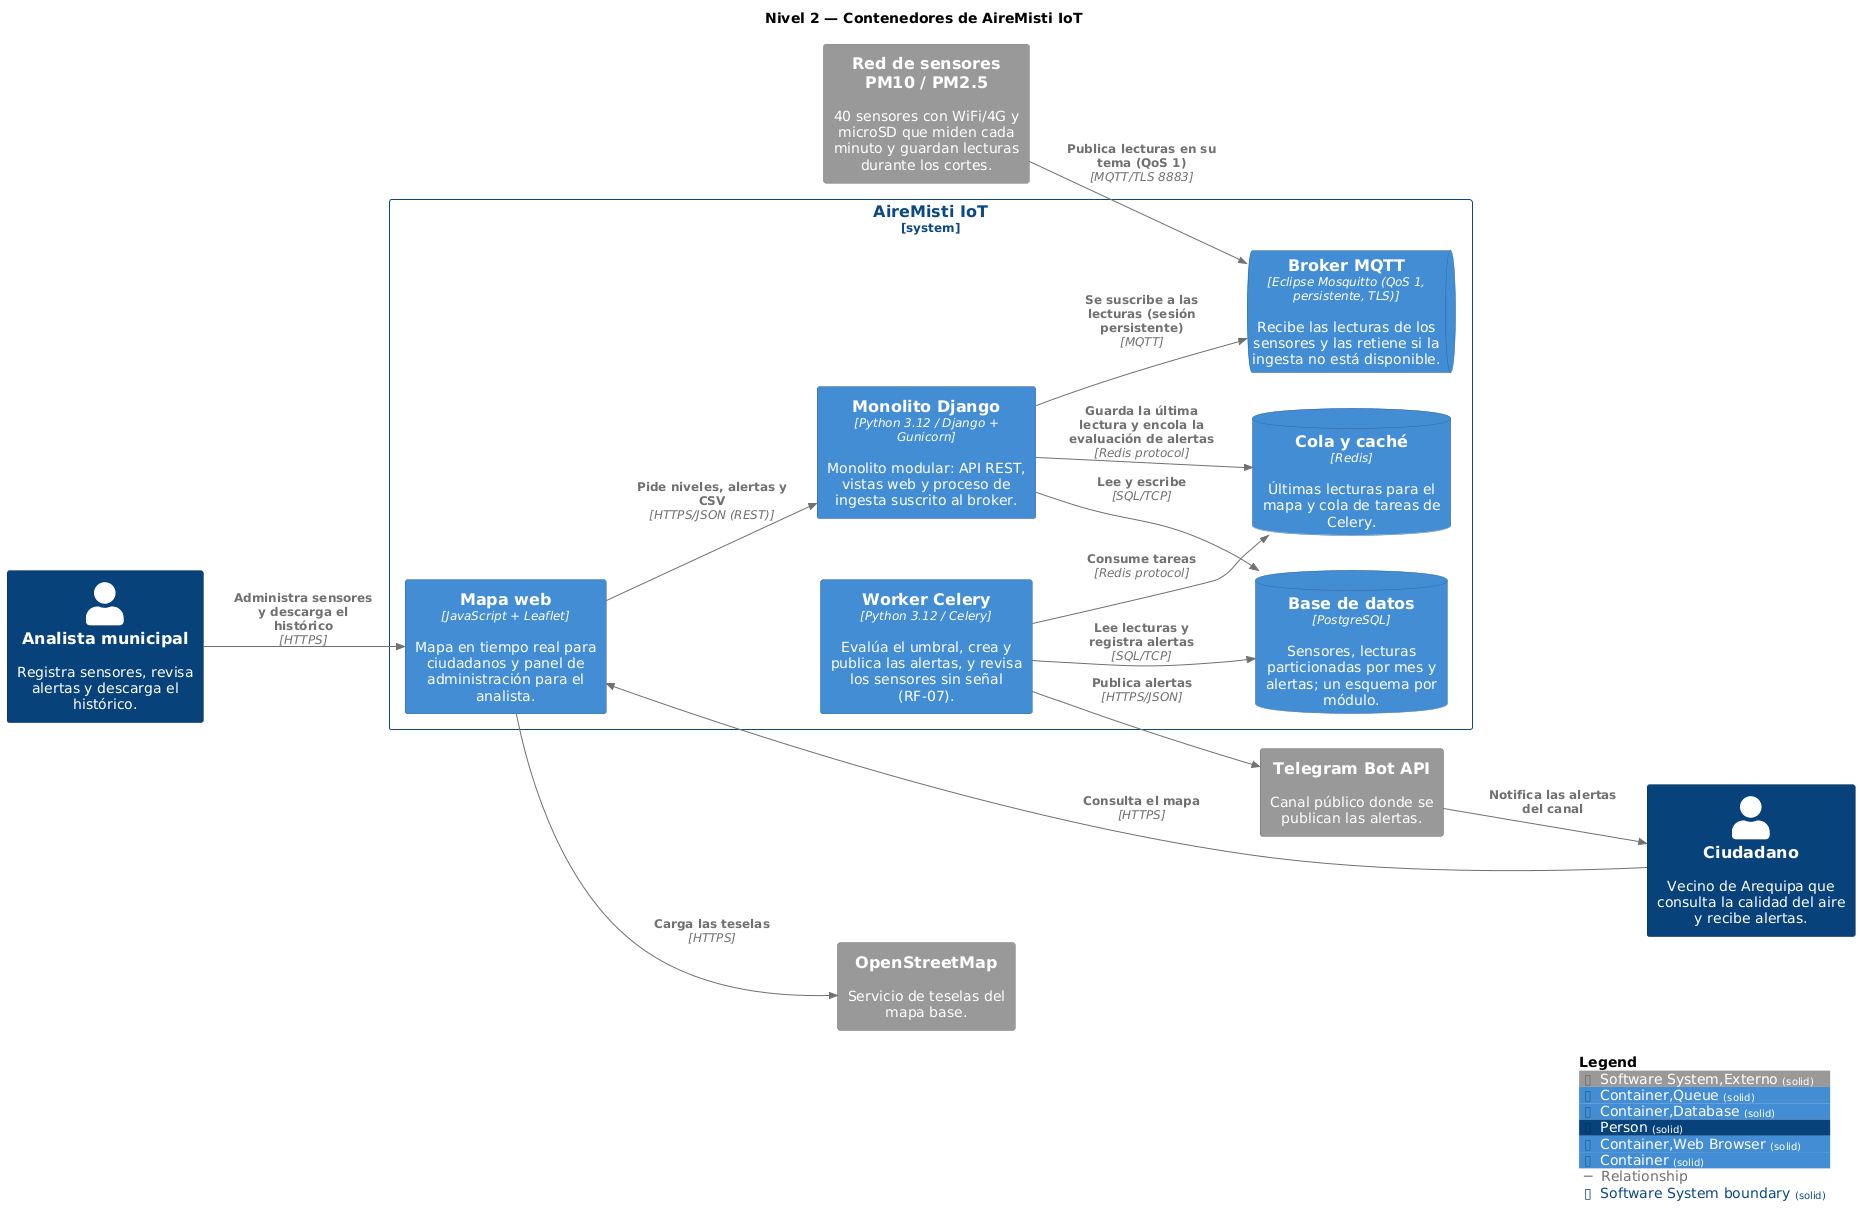

The diagram above was rendered by PlantUML. Its source (embedded in the PNG):
@startuml
set separator none
title Nivel 2 — Contenedores de AireMisti IoT

left to right direction

!include <C4/C4>
!include <C4/C4_Context>
!include <C4/C4_Container>

AddElementTag("Software System,Externo", $bgColor="#999999", $borderColor="#6b6b6b", $fontColor="#ffffff", $sprite="", $shadowing="", $borderStyle="solid")
AddElementTag("Container,Queue", $bgColor="#438dd5", $borderColor="#2e6295", $fontColor="#ffffff", $sprite="", $shadowing="", $borderStyle="solid")
AddElementTag("Container,Database", $bgColor="#438dd5", $borderColor="#2e6295", $fontColor="#ffffff", $sprite="", $shadowing="", $borderStyle="solid")
AddElementTag("Person", $bgColor="#08427b", $borderColor="#052e56", $fontColor="#ffffff", $sprite="", $shadowing="", $borderStyle="solid")
AddElementTag("Container,Web Browser", $bgColor="#438dd5", $borderColor="#2e6295", $fontColor="#ffffff", $sprite="", $shadowing="", $borderStyle="solid")
AddElementTag("Container", $bgColor="#438dd5", $borderColor="#2e6295", $fontColor="#ffffff", $sprite="", $shadowing="", $borderStyle="solid")

AddRelTag("Relationship", $textColor="#707070", $lineColor="#707070", $lineStyle = "")

AddBoundaryTag("Software System", $bgColor="#ffffff", $borderColor="#0b4884", $fontColor="#0b4884", $shadowing="", $borderStyle="solid")

Person(Ciudadano, "Ciudadano", $descr="Vecino de Arequipa que consulta la calidad del aire y recibe alertas.", $tags="Person", $link="")
Person(Analistamunicipal, "Analista municipal", $descr="Registra sensores, revisa alertas y descarga el histórico.", $tags="Person", $link="")
System(ReddesensoresPM10PM25, "Red de sensores PM10 / PM2.5", $descr="40 sensores con WiFi/4G y microSD que miden cada minuto y guardan lecturas durante los cortes.", $tags="Software System,Externo", $link="")
System(TelegramBotAPI, "Telegram Bot API", $descr="Canal público donde se publican las alertas.", $tags="Software System,Externo", $link="")
System(OpenStreetMap, "OpenStreetMap", $descr="Servicio de teselas del mapa base.", $tags="Software System,Externo", $link="")

System_Boundary("AireMistiIoT_boundary", "AireMisti IoT", $tags="Software System") {
  Container(AireMistiIoT.WorkerCelery, "Worker Celery", $techn="Python 3.12 / Celery", $descr="Evalúa el umbral, crea y publica las alertas, y revisa los sensores sin señal (RF-07).", $tags="Container", $link="")
  ContainerQueue(AireMistiIoT.BrokerMQTT, "Broker MQTT", $techn="Eclipse Mosquitto (QoS 1, persistente, TLS)", $descr="Recibe las lecturas de los sensores y las retiene si la ingesta no está disponible.", $tags="Container,Queue", $link="")
  ContainerDb(AireMistiIoT.Basededatos, "Base de datos", $techn="PostgreSQL", $descr="Sensores, lecturas particionadas por mes y alertas; un esquema por módulo.", $tags="Container,Database", $link="")
  ContainerDb(AireMistiIoT.Colaycaché, "Cola y caché", $techn="Redis", $descr="Últimas lecturas para el mapa y cola de tareas de Celery.", $tags="Container,Database", $link="")
  Container(AireMistiIoT.Mapaweb, "Mapa web", $techn="JavaScript + Leaflet", $descr="Mapa en tiempo real para ciudadanos y panel de administración para el analista.", $tags="Container,Web Browser", $link="")
  Container(AireMistiIoT.MonolitoDjango, "Monolito Django", $techn="Python 3.12 / Django + Gunicorn", $descr="Monolito modular: API REST, vistas web y proceso de ingesta suscrito al broker.", $tags="Container", $link="")
}

Rel(TelegramBotAPI, Ciudadano, "Notifica las alertas del canal", $techn="", $tags="Relationship", $link="")
Rel(Ciudadano, AireMistiIoT.Mapaweb, "Consulta el mapa", $techn="HTTPS", $tags="Relationship", $link="")
Rel(Analistamunicipal, AireMistiIoT.Mapaweb, "Administra sensores y descarga el histórico", $techn="HTTPS", $tags="Relationship", $link="")
Rel(AireMistiIoT.Mapaweb, AireMistiIoT.MonolitoDjango, "Pide niveles, alertas y CSV", $techn="HTTPS/JSON (REST)", $tags="Relationship", $link="")
Rel(AireMistiIoT.Mapaweb, OpenStreetMap, "Carga las teselas", $techn="HTTPS", $tags="Relationship", $link="")
Rel(ReddesensoresPM10PM25, AireMistiIoT.BrokerMQTT, "Publica lecturas en su tema (QoS 1)", $techn="MQTT/TLS 8883", $tags="Relationship", $link="")
Rel(AireMistiIoT.MonolitoDjango, AireMistiIoT.BrokerMQTT, "Se suscribe a las lecturas (sesión persistente)", $techn="MQTT", $tags="Relationship", $link="")
Rel(AireMistiIoT.MonolitoDjango, AireMistiIoT.Basededatos, "Lee y escribe", $techn="SQL/TCP", $tags="Relationship", $link="")
Rel(AireMistiIoT.MonolitoDjango, AireMistiIoT.Colaycaché, "Guarda la última lectura y encola la evaluación de alertas", $techn="Redis protocol", $tags="Relationship", $link="")
Rel(AireMistiIoT.WorkerCelery, AireMistiIoT.Colaycaché, "Consume tareas", $techn="Redis protocol", $tags="Relationship", $link="")
Rel(AireMistiIoT.WorkerCelery, AireMistiIoT.Basededatos, "Lee lecturas y registra alertas", $techn="SQL/TCP", $tags="Relationship", $link="")
Rel(AireMistiIoT.WorkerCelery, TelegramBotAPI, "Publica alertas", $techn="HTTPS/JSON", $tags="Relationship", $link="")

SHOW_LEGEND(true)
@enduml